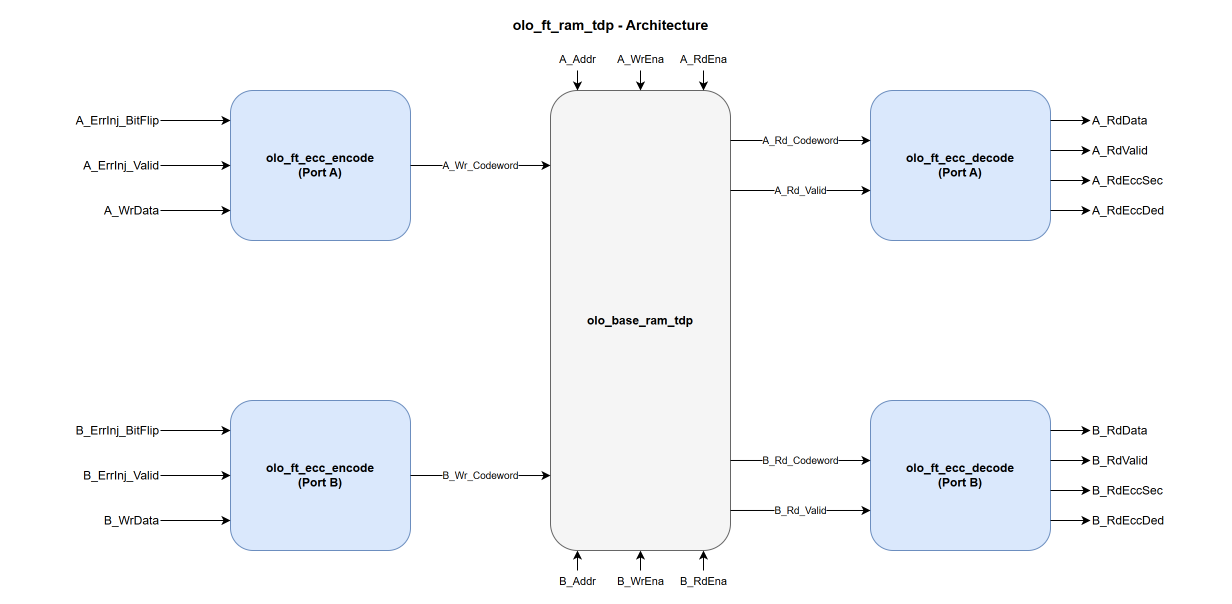

The diagram above was exported from draw.io. Its source (the exported page's mxGraphModel, read from the mxfile embedded in the PNG):
<mxGraphModel dx="1200" dy="800" grid="1" gridSize="10" guides="1" tooltips="1" connect="1" arrows="1" fold="1" page="1" pageScale="1" pageWidth="1240" pageHeight="640" math="0" shadow="0">
  <root>
    <mxCell id="0" />
    <mxCell id="1" parent="0" />
    <mxCell id="title" value="olo_ft_ram_tdp - Architecture" style="text;html=1;align=center;verticalAlign=middle;fontSize=14;fontStyle=1" vertex="1" parent="1">
      <mxGeometry x="420" y="10" width="400" height="30" as="geometry" />
    </mxCell>
    <mxCell id="enc_a" value="olo_ft_ecc_encode&#10;(Port A)" style="rounded=1;whiteSpace=wrap;html=1;fillColor=#dae8fc;strokeColor=#6c8ebf;fontStyle=1;" vertex="1" parent="1">
      <mxGeometry x="240" y="90" width="180" height="150" as="geometry" />
    </mxCell>
    <mxCell id="dec_a" value="olo_ft_ecc_decode&#10;(Port A)" style="rounded=1;whiteSpace=wrap;html=1;fillColor=#dae8fc;strokeColor=#6c8ebf;fontStyle=1;" vertex="1" parent="1">
      <mxGeometry x="880" y="90" width="180" height="150" as="geometry" />
    </mxCell>
    <mxCell id="ram" value="olo_base_ram_tdp" style="rounded=1;whiteSpace=wrap;html=1;fillColor=#f5f5f5;strokeColor=#666666;fontStyle=1;" vertex="1" parent="1">
      <mxGeometry x="560" y="90" width="180" height="460" as="geometry" />
    </mxCell>
    <mxCell id="enc_b" value="olo_ft_ecc_encode&#10;(Port B)" style="rounded=1;whiteSpace=wrap;html=1;fillColor=#dae8fc;strokeColor=#6c8ebf;fontStyle=1;" vertex="1" parent="1">
      <mxGeometry x="240" y="400" width="180" height="150" as="geometry" />
    </mxCell>
    <mxCell id="dec_b" value="olo_ft_ecc_decode&#10;(Port B)" style="rounded=1;whiteSpace=wrap;html=1;fillColor=#dae8fc;strokeColor=#6c8ebf;fontStyle=1;" vertex="1" parent="1">
      <mxGeometry x="880" y="400" width="180" height="150" as="geometry" />
    </mxCell>
    <mxCell id="pa_bitflip" value="A_ErrInj_BitFlip" style="text;html=1;align=right;verticalAlign=middle;" vertex="1" parent="1">
      <mxGeometry x="20" y="107.5" width="150" height="25" as="geometry" />
    </mxCell>
    <mxCell id="pa_errvalid" value="A_ErrInj_Valid" style="text;html=1;align=right;verticalAlign=middle;" vertex="1" parent="1">
      <mxGeometry x="20" y="152.5" width="150" height="25" as="geometry" />
    </mxCell>
    <mxCell id="pa_wrdata" value="A_WrData" style="text;html=1;align=right;verticalAlign=middle;" vertex="1" parent="1">
      <mxGeometry x="20" y="197.5" width="150" height="25" as="geometry" />
    </mxCell>
    <mxCell id="pb_bitflip" value="B_ErrInj_BitFlip" style="text;html=1;align=right;verticalAlign=middle;" vertex="1" parent="1">
      <mxGeometry x="20" y="417.5" width="150" height="25" as="geometry" />
    </mxCell>
    <mxCell id="pb_errvalid" value="B_ErrInj_Valid" style="text;html=1;align=right;verticalAlign=middle;" vertex="1" parent="1">
      <mxGeometry x="20" y="462.5" width="150" height="25" as="geometry" />
    </mxCell>
    <mxCell id="pb_wrdata" value="B_WrData" style="text;html=1;align=right;verticalAlign=middle;" vertex="1" parent="1">
      <mxGeometry x="20" y="507.5" width="150" height="25" as="geometry" />
    </mxCell>
    <mxCell id="pa_addr" value="A_Addr" style="text;html=1;align=center;verticalAlign=middle;fontSize=11;" vertex="1" parent="1">
      <mxGeometry x="561" y="48" width="52" height="22" as="geometry" />
    </mxCell>
    <mxCell id="pa_wrena" value="A_WrEna" style="text;html=1;align=center;verticalAlign=middle;fontSize=11;" vertex="1" parent="1">
      <mxGeometry x="624" y="48" width="52" height="22" as="geometry" />
    </mxCell>
    <mxCell id="pa_rdena" value="A_RdEna" style="text;html=1;align=center;verticalAlign=middle;fontSize=11;" vertex="1" parent="1">
      <mxGeometry x="687" y="48" width="52" height="22" as="geometry" />
    </mxCell>
    <mxCell id="pb_addr" value="B_Addr" style="text;html=1;align=center;verticalAlign=middle;fontSize=11;" vertex="1" parent="1">
      <mxGeometry x="561" y="570" width="52" height="22" as="geometry" />
    </mxCell>
    <mxCell id="pb_wrena" value="B_WrEna" style="text;html=1;align=center;verticalAlign=middle;fontSize=11;" vertex="1" parent="1">
      <mxGeometry x="624" y="570" width="52" height="22" as="geometry" />
    </mxCell>
    <mxCell id="pb_rdena" value="B_RdEna" style="text;html=1;align=center;verticalAlign=middle;fontSize=11;" vertex="1" parent="1">
      <mxGeometry x="687" y="570" width="52" height="22" as="geometry" />
    </mxCell>
    <mxCell id="pa_rddata" value="A_RdData" style="text;html=1;align=left;verticalAlign=middle;" vertex="1" parent="1">
      <mxGeometry x="1100" y="107.5" width="130" height="25" as="geometry" />
    </mxCell>
    <mxCell id="pa_rdvalid" value="A_RdValid" style="text;html=1;align=left;verticalAlign=middle;" vertex="1" parent="1">
      <mxGeometry x="1100" y="137.5" width="130" height="25" as="geometry" />
    </mxCell>
    <mxCell id="pa_rdsec" value="A_RdEccSec" style="text;html=1;align=left;verticalAlign=middle;" vertex="1" parent="1">
      <mxGeometry x="1100" y="167.5" width="130" height="25" as="geometry" />
    </mxCell>
    <mxCell id="pa_rdded" value="A_RdEccDed" style="text;html=1;align=left;verticalAlign=middle;" vertex="1" parent="1">
      <mxGeometry x="1100" y="197.5" width="130" height="25" as="geometry" />
    </mxCell>
    <mxCell id="pb_rddata" value="B_RdData" style="text;html=1;align=left;verticalAlign=middle;" vertex="1" parent="1">
      <mxGeometry x="1100" y="417.5" width="130" height="25" as="geometry" />
    </mxCell>
    <mxCell id="pb_rdvalid" value="B_RdValid" style="text;html=1;align=left;verticalAlign=middle;" vertex="1" parent="1">
      <mxGeometry x="1100" y="447.5" width="130" height="25" as="geometry" />
    </mxCell>
    <mxCell id="pb_rdsec" value="B_RdEccSec" style="text;html=1;align=left;verticalAlign=middle;" vertex="1" parent="1">
      <mxGeometry x="1100" y="477.5" width="130" height="25" as="geometry" />
    </mxCell>
    <mxCell id="pb_rdded" value="B_RdEccDed" style="text;html=1;align=left;verticalAlign=middle;" vertex="1" parent="1">
      <mxGeometry x="1100" y="507.5" width="130" height="25" as="geometry" />
    </mxCell>
    <mxCell id="ea_bitflip" value="" style="endArrow=classic;html=1;edgeStyle=none;exitX=1;exitY=0.5;entryX=0;entryY=0.2;" edge="1" parent="1" source="pa_bitflip" target="enc_a">
      <mxGeometry relative="1" as="geometry" />
    </mxCell>
    <mxCell id="ea_errvalid" value="" style="endArrow=classic;html=1;edgeStyle=none;exitX=1;exitY=0.5;entryX=0;entryY=0.5;" edge="1" parent="1" source="pa_errvalid" target="enc_a">
      <mxGeometry relative="1" as="geometry" />
    </mxCell>
    <mxCell id="ea_wrdata" value="" style="endArrow=classic;html=1;edgeStyle=none;exitX=1;exitY=0.5;entryX=0;entryY=0.8;" edge="1" parent="1" source="pa_wrdata" target="enc_a">
      <mxGeometry relative="1" as="geometry" />
    </mxCell>
    <mxCell id="eb_bitflip" value="" style="endArrow=classic;html=1;edgeStyle=none;exitX=1;exitY=0.5;entryX=0;entryY=0.2;" edge="1" parent="1" source="pb_bitflip" target="enc_b">
      <mxGeometry relative="1" as="geometry" />
    </mxCell>
    <mxCell id="eb_errvalid" value="" style="endArrow=classic;html=1;edgeStyle=none;exitX=1;exitY=0.5;entryX=0;entryY=0.5;" edge="1" parent="1" source="pb_errvalid" target="enc_b">
      <mxGeometry relative="1" as="geometry" />
    </mxCell>
    <mxCell id="eb_wrdata" value="" style="endArrow=classic;html=1;edgeStyle=none;exitX=1;exitY=0.5;entryX=0;entryY=0.8;" edge="1" parent="1" source="pb_wrdata" target="enc_b">
      <mxGeometry relative="1" as="geometry" />
    </mxCell>
    <mxCell id="ea_addr" value="" style="endArrow=classic;html=1;edgeStyle=none;exitX=0.5;exitY=1;entryX=0.15;entryY=0;" edge="1" parent="1" source="pa_addr" target="ram">
      <mxGeometry relative="1" as="geometry" />
    </mxCell>
    <mxCell id="ea_wrena" value="" style="endArrow=classic;html=1;edgeStyle=none;exitX=0.5;exitY=1;entryX=0.5;entryY=0;" edge="1" parent="1" source="pa_wrena" target="ram">
      <mxGeometry relative="1" as="geometry" />
    </mxCell>
    <mxCell id="ea_rdena" value="" style="endArrow=classic;html=1;edgeStyle=none;exitX=0.5;exitY=1;entryX=0.85;entryY=0;" edge="1" parent="1" source="pa_rdena" target="ram">
      <mxGeometry relative="1" as="geometry" />
    </mxCell>
    <mxCell id="eb_addr" value="" style="endArrow=classic;html=1;edgeStyle=none;exitX=0.5;exitY=0;entryX=0.15;entryY=1;" edge="1" parent="1" source="pb_addr" target="ram">
      <mxGeometry relative="1" as="geometry" />
    </mxCell>
    <mxCell id="eb_wrena" value="" style="endArrow=classic;html=1;edgeStyle=none;exitX=0.5;exitY=0;entryX=0.5;entryY=1;" edge="1" parent="1" source="pb_wrena" target="ram">
      <mxGeometry relative="1" as="geometry" />
    </mxCell>
    <mxCell id="eb_rdena" value="" style="endArrow=classic;html=1;edgeStyle=none;exitX=0.5;exitY=0;entryX=0.85;entryY=1;" edge="1" parent="1" source="pb_rdena" target="ram">
      <mxGeometry relative="1" as="geometry" />
    </mxCell>
    <mxCell id="ea_enc2ram" value="A_Wr_Codeword" style="endArrow=classic;html=1;edgeStyle=none;fontSize=10;exitX=1;exitY=0.5;entryX=0;entryY=0.1630;" edge="1" parent="1" source="enc_a" target="ram">
      <mxGeometry relative="1" as="geometry" />
    </mxCell>
    <mxCell id="eb_enc2ram" value="B_Wr_Codeword" style="endArrow=classic;html=1;edgeStyle=none;fontSize=10;exitX=1;exitY=0.5;entryX=0;entryY=0.8370;" edge="1" parent="1" source="enc_b" target="ram">
      <mxGeometry relative="1" as="geometry" />
    </mxCell>
    <mxCell id="ea_ram2dec_cw" value="A_Rd_Codeword" style="endArrow=classic;html=1;edgeStyle=none;fontSize=10;exitX=1;exitY=0.1087;entryX=0;entryY=0.3333;" edge="1" parent="1" source="ram" target="dec_a">
      <mxGeometry relative="1" as="geometry" />
    </mxCell>
    <mxCell id="ea_ram2dec_v" value="A_Rd_Valid" style="endArrow=classic;html=1;edgeStyle=none;fontSize=10;exitX=1;exitY=0.2174;entryX=0;entryY=0.6667;" edge="1" parent="1" source="ram" target="dec_a">
      <mxGeometry relative="1" as="geometry" />
    </mxCell>
    <mxCell id="eb_ram2dec_cw" value="B_Rd_Codeword" style="endArrow=classic;html=1;edgeStyle=none;fontSize=10;exitX=1;exitY=0.8043;entryX=0;entryY=0.4;" edge="1" parent="1" source="ram" target="dec_b">
      <mxGeometry relative="1" as="geometry" />
    </mxCell>
    <mxCell id="eb_ram2dec_v" value="B_Rd_Valid" style="endArrow=classic;html=1;edgeStyle=none;fontSize=10;exitX=1;exitY=0.9130;entryX=0;entryY=0.7333;" edge="1" parent="1" source="ram" target="dec_b">
      <mxGeometry relative="1" as="geometry" />
    </mxCell>
    <mxCell id="ea_rddata" value="" style="endArrow=classic;html=1;edgeStyle=none;exitX=1;exitY=0.2;entryX=0;entryY=0.5;" edge="1" parent="1" source="dec_a" target="pa_rddata">
      <mxGeometry relative="1" as="geometry" />
    </mxCell>
    <mxCell id="ea_rdvalid" value="" style="endArrow=classic;html=1;edgeStyle=none;exitX=1;exitY=0.4;entryX=0;entryY=0.5;" edge="1" parent="1" source="dec_a" target="pa_rdvalid">
      <mxGeometry relative="1" as="geometry" />
    </mxCell>
    <mxCell id="ea_rdsec" value="" style="endArrow=classic;html=1;edgeStyle=none;exitX=1;exitY=0.6;entryX=0;entryY=0.5;" edge="1" parent="1" source="dec_a" target="pa_rdsec">
      <mxGeometry relative="1" as="geometry" />
    </mxCell>
    <mxCell id="ea_rdded" value="" style="endArrow=classic;html=1;edgeStyle=none;exitX=1;exitY=0.8;entryX=0;entryY=0.5;" edge="1" parent="1" source="dec_a" target="pa_rdded">
      <mxGeometry relative="1" as="geometry" />
    </mxCell>
    <mxCell id="eb_rddata" value="" style="endArrow=classic;html=1;edgeStyle=none;exitX=1;exitY=0.2;entryX=0;entryY=0.5;" edge="1" parent="1" source="dec_b" target="pb_rddata">
      <mxGeometry relative="1" as="geometry" />
    </mxCell>
    <mxCell id="eb_rdvalid" value="" style="endArrow=classic;html=1;edgeStyle=none;exitX=1;exitY=0.4;entryX=0;entryY=0.5;" edge="1" parent="1" source="dec_b" target="pb_rdvalid">
      <mxGeometry relative="1" as="geometry" />
    </mxCell>
    <mxCell id="eb_rdsec" value="" style="endArrow=classic;html=1;edgeStyle=none;exitX=1;exitY=0.6;entryX=0;entryY=0.5;" edge="1" parent="1" source="dec_b" target="pb_rdsec">
      <mxGeometry relative="1" as="geometry" />
    </mxCell>
    <mxCell id="eb_rdded" value="" style="endArrow=classic;html=1;edgeStyle=none;exitX=1;exitY=0.8;entryX=0;entryY=0.5;" edge="1" parent="1" source="dec_b" target="pb_rdded">
      <mxGeometry relative="1" as="geometry" />
    </mxCell>
  </root>
</mxGraphModel>